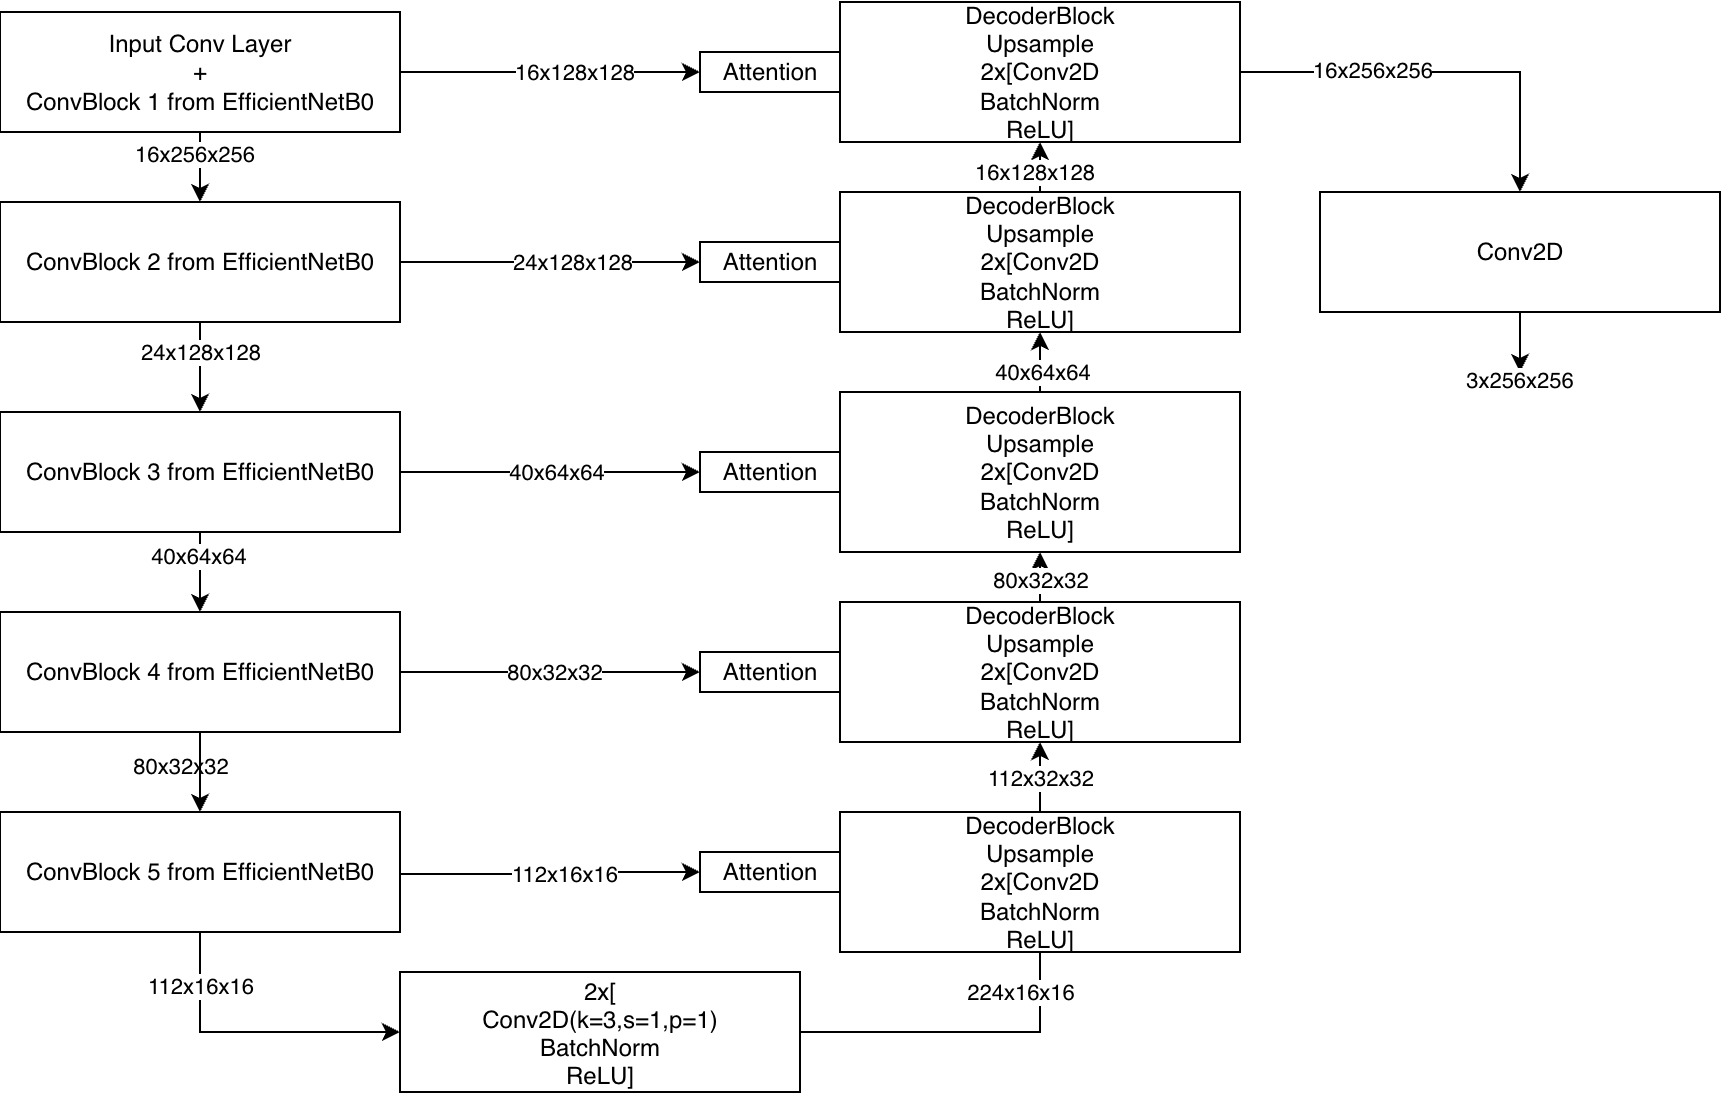

The diagram above was exported from draw.io. Its source (the exported page's mxGraphModel, read from the mxfile embedded in the PNG):
<mxGraphModel dx="838" dy="495" grid="1" gridSize="10" guides="1" tooltips="1" connect="1" arrows="1" fold="1" page="1" pageScale="1" pageWidth="827" pageHeight="1169" math="0" shadow="0">
  <root>
    <mxCell id="0" />
    <mxCell id="1" parent="0" />
    <mxCell id="8n3LugYhmaL81K64R4OI-11" edge="1" parent="1" source="8n3LugYhmaL81K64R4OI-1" style="edgeStyle=orthogonalEdgeStyle;rounded=0;orthogonalLoop=1;jettySize=auto;html=1;">
      <mxGeometry relative="1" as="geometry">
        <mxPoint x="410" y="80" as="targetPoint" />
      </mxGeometry>
    </mxCell>
    <mxCell id="8n3LugYhmaL81K64R4OI-24" connectable="0" parent="8n3LugYhmaL81K64R4OI-11" style="edgeLabel;html=1;align=center;verticalAlign=middle;resizable=0;points=[];" value="16x128x128" vertex="1">
      <mxGeometry relative="1" x="-0.3227" y="-1" as="geometry">
        <mxPoint x="36" y="-1" as="offset" />
      </mxGeometry>
    </mxCell>
    <mxCell id="8n3LugYhmaL81K64R4OI-15" edge="1" parent="1" source="8n3LugYhmaL81K64R4OI-1" style="edgeStyle=orthogonalEdgeStyle;rounded=0;orthogonalLoop=1;jettySize=auto;html=1;entryX=0.5;entryY=0;entryDx=0;entryDy=0;" target="8n3LugYhmaL81K64R4OI-2">
      <mxGeometry relative="1" as="geometry" />
    </mxCell>
    <mxCell id="8n3LugYhmaL81K64R4OI-25" connectable="0" parent="8n3LugYhmaL81K64R4OI-15" style="edgeLabel;html=1;align=center;verticalAlign=middle;resizable=0;points=[];" value="16x256x256" vertex="1">
      <mxGeometry relative="1" x="-0.52" y="-3" as="geometry">
        <mxPoint as="offset" />
      </mxGeometry>
    </mxCell>
    <mxCell id="8n3LugYhmaL81K64R4OI-1" parent="1" style="rounded=0;whiteSpace=wrap;html=1;" value="Input Conv Layer&lt;div&gt;+&lt;/div&gt;&lt;div&gt;ConvBlock 1 from EfficientNetB0&lt;/div&gt;" vertex="1">
      <mxGeometry height="60" width="200" x="60" y="50" as="geometry" />
    </mxCell>
    <mxCell id="8n3LugYhmaL81K64R4OI-12" edge="1" parent="1" source="8n3LugYhmaL81K64R4OI-2" style="edgeStyle=orthogonalEdgeStyle;rounded=0;orthogonalLoop=1;jettySize=auto;html=1;entryX=0;entryY=0.5;entryDx=0;entryDy=0;" target="VZrlETHQf9cpvnWEkXcx-12">
      <mxGeometry relative="1" as="geometry">
        <mxPoint x="400" y="175" as="targetPoint" />
      </mxGeometry>
    </mxCell>
    <mxCell id="8n3LugYhmaL81K64R4OI-27" connectable="0" parent="8n3LugYhmaL81K64R4OI-12" style="edgeLabel;html=1;align=center;verticalAlign=middle;resizable=0;points=[];" value="24x128x128" vertex="1">
      <mxGeometry relative="1" x="-0.3" y="1" as="geometry">
        <mxPoint x="33" y="1" as="offset" />
      </mxGeometry>
    </mxCell>
    <mxCell id="8n3LugYhmaL81K64R4OI-16" edge="1" parent="1" source="8n3LugYhmaL81K64R4OI-2" style="edgeStyle=orthogonalEdgeStyle;rounded=0;orthogonalLoop=1;jettySize=auto;html=1;entryX=0.5;entryY=0;entryDx=0;entryDy=0;" target="8n3LugYhmaL81K64R4OI-3">
      <mxGeometry relative="1" as="geometry" />
    </mxCell>
    <mxCell id="8n3LugYhmaL81K64R4OI-26" connectable="0" parent="8n3LugYhmaL81K64R4OI-16" style="edgeLabel;html=1;align=center;verticalAlign=middle;resizable=0;points=[];" value="24x128x128" vertex="1">
      <mxGeometry relative="1" x="-0.52" y="-2" as="geometry">
        <mxPoint x="2" y="4" as="offset" />
      </mxGeometry>
    </mxCell>
    <mxCell id="8n3LugYhmaL81K64R4OI-2" parent="1" style="rounded=0;whiteSpace=wrap;html=1;" value="ConvBlock 2&amp;nbsp;from EfficientNetB0" vertex="1">
      <mxGeometry height="60" width="200" x="60" y="145" as="geometry" />
    </mxCell>
    <mxCell id="8n3LugYhmaL81K64R4OI-13" edge="1" parent="1" source="8n3LugYhmaL81K64R4OI-3" style="edgeStyle=orthogonalEdgeStyle;rounded=0;orthogonalLoop=1;jettySize=auto;html=1;">
      <mxGeometry relative="1" as="geometry">
        <mxPoint x="410" y="280" as="targetPoint" />
      </mxGeometry>
    </mxCell>
    <mxCell id="8n3LugYhmaL81K64R4OI-41" connectable="0" parent="8n3LugYhmaL81K64R4OI-13" style="edgeLabel;html=1;align=center;verticalAlign=middle;resizable=0;points=[];" value="40x64x64" vertex="1">
      <mxGeometry relative="1" x="-0.0727" y="3" as="geometry">
        <mxPoint x="8" y="3" as="offset" />
      </mxGeometry>
    </mxCell>
    <mxCell id="8n3LugYhmaL81K64R4OI-17" edge="1" parent="1" source="8n3LugYhmaL81K64R4OI-3" style="edgeStyle=orthogonalEdgeStyle;rounded=0;orthogonalLoop=1;jettySize=auto;html=1;entryX=0.5;entryY=0;entryDx=0;entryDy=0;" target="8n3LugYhmaL81K64R4OI-4">
      <mxGeometry relative="1" as="geometry" />
    </mxCell>
    <mxCell id="8n3LugYhmaL81K64R4OI-28" connectable="0" parent="8n3LugYhmaL81K64R4OI-17" style="edgeLabel;html=1;align=center;verticalAlign=middle;resizable=0;points=[];" value="40x64x64" vertex="1">
      <mxGeometry relative="1" x="-0.4867" y="-1" as="geometry">
        <mxPoint y="2" as="offset" />
      </mxGeometry>
    </mxCell>
    <mxCell id="8n3LugYhmaL81K64R4OI-3" parent="1" style="rounded=0;whiteSpace=wrap;html=1;" value="ConvBlock 3 from EfficientNetB0" vertex="1">
      <mxGeometry height="60" width="200" x="60" y="250" as="geometry" />
    </mxCell>
    <mxCell id="8n3LugYhmaL81K64R4OI-14" edge="1" parent="1" source="8n3LugYhmaL81K64R4OI-4" style="edgeStyle=orthogonalEdgeStyle;rounded=0;orthogonalLoop=1;jettySize=auto;html=1;">
      <mxGeometry relative="1" as="geometry">
        <mxPoint x="410" y="380" as="targetPoint" />
      </mxGeometry>
    </mxCell>
    <mxCell id="8n3LugYhmaL81K64R4OI-40" connectable="0" parent="8n3LugYhmaL81K64R4OI-14" style="edgeLabel;html=1;align=center;verticalAlign=middle;resizable=0;points=[];" value="80x32x32" vertex="1">
      <mxGeometry relative="1" x="-0.0348" y="2" as="geometry">
        <mxPoint x="4" y="2" as="offset" />
      </mxGeometry>
    </mxCell>
    <mxCell id="8g8tAEJdYz1UnHlw-hoe-4" edge="1" parent="1" source="VZrlETHQf9cpvnWEkXcx-1" style="edgeStyle=orthogonalEdgeStyle;rounded=0;orthogonalLoop=1;jettySize=auto;html=1;entryX=0;entryY=0.5;entryDx=0;entryDy=0;" target="8n3LugYhmaL81K64R4OI-5">
      <mxGeometry relative="1" as="geometry">
        <Array as="points">
          <mxPoint x="160" y="560" />
        </Array>
        <mxPoint x="160" y="530" as="sourcePoint" />
        <mxPoint x="160" y="440" as="targetPoint" />
      </mxGeometry>
    </mxCell>
    <mxCell id="8g8tAEJdYz1UnHlw-hoe-6" connectable="0" parent="8g8tAEJdYz1UnHlw-hoe-4" style="edgeLabel;html=1;align=center;verticalAlign=middle;resizable=0;points=[];" value="112x16x16" vertex="1">
      <mxGeometry relative="1" x="0.44" y="3" as="geometry">
        <mxPoint x="-58" y="-20" as="offset" />
      </mxGeometry>
    </mxCell>
    <mxCell id="VZrlETHQf9cpvnWEkXcx-2" edge="1" parent="1" source="8n3LugYhmaL81K64R4OI-4" style="edgeStyle=orthogonalEdgeStyle;rounded=0;orthogonalLoop=1;jettySize=auto;html=1;entryX=0.5;entryY=0;entryDx=0;entryDy=0;" target="VZrlETHQf9cpvnWEkXcx-1">
      <mxGeometry relative="1" as="geometry" />
    </mxCell>
    <mxCell id="VZrlETHQf9cpvnWEkXcx-3" connectable="0" parent="VZrlETHQf9cpvnWEkXcx-2" style="edgeLabel;html=1;align=center;verticalAlign=middle;resizable=0;points=[];" value="80x32x32" vertex="1">
      <mxGeometry relative="1" x="-0.1833" y="-2" as="geometry">
        <mxPoint x="-8" as="offset" />
      </mxGeometry>
    </mxCell>
    <mxCell id="VZrlETHQf9cpvnWEkXcx-6" edge="1" parent="1" source="8n3LugYhmaL81K64R4OI-4" style="edgeStyle=orthogonalEdgeStyle;rounded=0;orthogonalLoop=1;jettySize=auto;html=1;" target="VZrlETHQf9cpvnWEkXcx-1" value="">
      <mxGeometry relative="1" as="geometry" />
    </mxCell>
    <mxCell id="8n3LugYhmaL81K64R4OI-4" parent="1" style="rounded=0;whiteSpace=wrap;html=1;" value="ConvBlock 4 from EfficientNetB0" vertex="1">
      <mxGeometry height="60" width="200" x="60" y="350" as="geometry" />
    </mxCell>
    <mxCell id="8n3LugYhmaL81K64R4OI-42" edge="1" parent="1" source="8n3LugYhmaL81K64R4OI-5" style="edgeStyle=orthogonalEdgeStyle;rounded=0;orthogonalLoop=1;jettySize=auto;html=1;">
      <mxGeometry relative="1" as="geometry">
        <Array as="points">
          <mxPoint x="580" y="560" />
        </Array>
        <mxPoint x="580" y="510" as="targetPoint" />
      </mxGeometry>
    </mxCell>
    <mxCell id="8n3LugYhmaL81K64R4OI-43" connectable="0" parent="8n3LugYhmaL81K64R4OI-42" style="edgeLabel;html=1;align=center;verticalAlign=middle;resizable=0;points=[];" value="224x16x16" vertex="1">
      <mxGeometry relative="1" x="-0.0611" y="-2" as="geometry">
        <mxPoint x="30" y="-22" as="offset" />
      </mxGeometry>
    </mxCell>
    <mxCell id="8n3LugYhmaL81K64R4OI-5" parent="1" style="rounded=0;whiteSpace=wrap;html=1;align=center;" value="&lt;p class=&quot;p1&quot; style=&quot;margin: 0px; font-variant-numeric: normal; font-variant-east-asian: normal; font-variant-alternates: normal; font-size-adjust: none; font-kerning: auto; font-optical-sizing: auto; font-feature-settings: normal; font-variation-settings: normal; font-variant-position: normal; font-variant-emoji: normal; font-stretch: normal; line-height: normal;&quot;&gt;2x[&lt;/p&gt;&lt;p class=&quot;p1&quot; style=&quot;margin: 0px; font-variant-numeric: normal; font-variant-east-asian: normal; font-variant-alternates: normal; font-size-adjust: none; font-kerning: auto; font-optical-sizing: auto; font-feature-settings: normal; font-variation-settings: normal; font-variant-position: normal; font-variant-emoji: normal; font-stretch: normal; line-height: normal;&quot;&gt;Conv2D(k=3,s=1,p=1)&lt;/p&gt;&lt;p class=&quot;p1&quot; style=&quot;margin: 0px; font-variant-numeric: normal; font-variant-east-asian: normal; font-variant-alternates: normal; font-size-adjust: none; font-kerning: auto; font-optical-sizing: auto; font-feature-settings: normal; font-variation-settings: normal; font-variant-position: normal; font-variant-emoji: normal; font-stretch: normal; line-height: normal;&quot;&gt;BatchNorm&lt;/p&gt;&lt;p class=&quot;p1&quot; style=&quot;margin: 0px; font-variant-numeric: normal; font-variant-east-asian: normal; font-variant-alternates: normal; font-size-adjust: none; font-kerning: auto; font-optical-sizing: auto; font-feature-settings: normal; font-variation-settings: normal; font-variant-position: normal; font-variant-emoji: normal; font-stretch: normal; line-height: normal;&quot;&gt;ReLU]&lt;/p&gt;" vertex="1">
      <mxGeometry height="60" width="200" x="260" y="530" as="geometry" />
    </mxCell>
    <mxCell id="8n3LugYhmaL81K64R4OI-20" edge="1" parent="1" source="8n3LugYhmaL81K64R4OI-6" style="edgeStyle=orthogonalEdgeStyle;rounded=0;orthogonalLoop=1;jettySize=auto;html=1;entryX=0.5;entryY=1;entryDx=0;entryDy=0;" target="8n3LugYhmaL81K64R4OI-9" value="&lt;span style=&quot;color: rgba(0, 0, 0, 0); font-family: monospace; font-size: 0px; text-align: start; background-color: rgb(236, 236, 236);&quot;&gt;%3CmxGraphModel%3E%3Croot%3E%3CmxCell%20id%3D%220%22%2F%3E%3CmxCell%20id%3D%221%22%20parent%3D%220%22%2F%3E%3CmxCell%20id%3D%222%22%20value%3D%2280x32x32%22%20style%3D%22edgeLabel%3Bhtml%3D1%3Balign%3Dcenter%3BverticalAlign%3Dmiddle%3Bresizable%3D0%3Bpoints%3D%5B%5D%3B%22%20vertex%3D%221%22%20connectable%3D%220%22%20parent%3D%221%22%3E%3CmxGeometry%20x%3D%22580%22%20y%3D%22400%22%20as%3D%22geometry%22%2F%3E%3C%2FmxCell%3E%3C%2Froot%3E%3C%2FmxGraphModel%3E&lt;/span&gt;">
      <mxGeometry relative="1" as="geometry" />
    </mxCell>
    <mxCell id="8n3LugYhmaL81K64R4OI-46" connectable="0" parent="8n3LugYhmaL81K64R4OI-20" style="edgeLabel;html=1;align=center;verticalAlign=middle;resizable=0;points=[];" value="80x32x32" vertex="1">
      <mxGeometry relative="1" x="0.0467" as="geometry">
        <mxPoint as="offset" />
      </mxGeometry>
    </mxCell>
    <mxCell id="8n3LugYhmaL81K64R4OI-6" parent="1" style="rounded=0;whiteSpace=wrap;html=1;" value="DecoderBlock&lt;div&gt;&lt;div&gt;Upsample&lt;/div&gt;&lt;div&gt;2x[Conv2D&lt;/div&gt;&lt;div&gt;BatchNorm&lt;/div&gt;&lt;div&gt;ReLU]&lt;/div&gt;&lt;/div&gt;" vertex="1">
      <mxGeometry height="70" width="200" x="480" y="345" as="geometry" />
    </mxCell>
    <mxCell id="8n3LugYhmaL81K64R4OI-23" edge="1" parent="1" source="8n3LugYhmaL81K64R4OI-7" style="edgeStyle=orthogonalEdgeStyle;rounded=0;orthogonalLoop=1;jettySize=auto;html=1;entryX=0.5;entryY=0;entryDx=0;entryDy=0;" target="8n3LugYhmaL81K64R4OI-10">
      <mxGeometry relative="1" as="geometry" />
    </mxCell>
    <mxCell id="8n3LugYhmaL81K64R4OI-44" connectable="0" parent="8n3LugYhmaL81K64R4OI-23" style="edgeLabel;html=1;align=center;verticalAlign=middle;resizable=0;points=[];" value="16x256x256" vertex="1">
      <mxGeometry relative="1" x="-0.3467" y="1" as="geometry">
        <mxPoint as="offset" />
      </mxGeometry>
    </mxCell>
    <mxCell id="8n3LugYhmaL81K64R4OI-7" parent="1" style="rounded=0;whiteSpace=wrap;html=1;" value="DecoderBlock&lt;div&gt;&lt;div&gt;Upsample&lt;/div&gt;&lt;div&gt;2x[Conv2D&lt;/div&gt;&lt;div&gt;BatchNorm&lt;/div&gt;&lt;div&gt;ReLU]&lt;/div&gt;&lt;/div&gt;" vertex="1">
      <mxGeometry height="70" width="200" x="480" y="45" as="geometry" />
    </mxCell>
    <mxCell id="8n3LugYhmaL81K64R4OI-22" edge="1" parent="1" source="8n3LugYhmaL81K64R4OI-8" style="edgeStyle=orthogonalEdgeStyle;rounded=0;orthogonalLoop=1;jettySize=auto;html=1;entryX=0.5;entryY=1;entryDx=0;entryDy=0;" target="8n3LugYhmaL81K64R4OI-7">
      <mxGeometry relative="1" as="geometry" />
    </mxCell>
    <mxCell id="8n3LugYhmaL81K64R4OI-48" connectable="0" parent="8n3LugYhmaL81K64R4OI-22" style="edgeLabel;html=1;align=center;verticalAlign=middle;resizable=0;points=[];" value="16x128x128" vertex="1">
      <mxGeometry relative="1" x="-0.12" y="-3" as="geometry">
        <mxPoint y="6" as="offset" />
      </mxGeometry>
    </mxCell>
    <mxCell id="8n3LugYhmaL81K64R4OI-8" parent="1" style="rounded=0;whiteSpace=wrap;html=1;" value="DecoderBlock&lt;div&gt;&lt;div&gt;Upsample&lt;/div&gt;&lt;div&gt;2x[Conv2D&lt;/div&gt;&lt;div&gt;BatchNorm&lt;/div&gt;&lt;div&gt;ReLU]&lt;/div&gt;&lt;/div&gt;" vertex="1">
      <mxGeometry height="70" width="200" x="480" y="140" as="geometry" />
    </mxCell>
    <mxCell id="8n3LugYhmaL81K64R4OI-21" edge="1" parent="1" source="8n3LugYhmaL81K64R4OI-9" style="edgeStyle=orthogonalEdgeStyle;rounded=0;orthogonalLoop=1;jettySize=auto;html=1;entryX=0.5;entryY=1;entryDx=0;entryDy=0;" target="8n3LugYhmaL81K64R4OI-8">
      <mxGeometry relative="1" as="geometry" />
    </mxCell>
    <mxCell id="8n3LugYhmaL81K64R4OI-47" connectable="0" parent="8n3LugYhmaL81K64R4OI-21" style="edgeLabel;html=1;align=center;verticalAlign=middle;resizable=0;points=[];" value="40x64x64" vertex="1">
      <mxGeometry relative="1" x="-0.5133" y="-1" as="geometry">
        <mxPoint y="2" as="offset" />
      </mxGeometry>
    </mxCell>
    <mxCell id="8n3LugYhmaL81K64R4OI-9" parent="1" style="rounded=0;whiteSpace=wrap;html=1;" value="DecoderBlock&lt;div&gt;&lt;div&gt;Upsample&lt;/div&gt;&lt;div&gt;2x[Conv2D&lt;/div&gt;&lt;div&gt;BatchNorm&lt;/div&gt;&lt;div&gt;ReLU]&lt;/div&gt;&lt;/div&gt;" vertex="1">
      <mxGeometry height="80" width="200" x="480" y="240" as="geometry" />
    </mxCell>
    <mxCell id="8n3LugYhmaL81K64R4OI-36" edge="1" parent="1" source="8n3LugYhmaL81K64R4OI-10" style="edgeStyle=orthogonalEdgeStyle;rounded=0;orthogonalLoop=1;jettySize=auto;html=1;">
      <mxGeometry relative="1" as="geometry">
        <mxPoint x="820" y="230" as="targetPoint" />
      </mxGeometry>
    </mxCell>
    <mxCell id="8n3LugYhmaL81K64R4OI-10" parent="1" style="rounded=0;whiteSpace=wrap;html=1;" value="Conv2D" vertex="1">
      <mxGeometry height="60" width="200" x="720" y="140" as="geometry" />
    </mxCell>
    <mxCell id="8n3LugYhmaL81K64R4OI-34" edge="1" parent="1" style="edgeStyle=orthogonalEdgeStyle;rounded=0;orthogonalLoop=1;jettySize=auto;html=1;entryX=0;entryY=0.5;entryDx=0;entryDy=0;">
      <mxGeometry relative="1" as="geometry">
        <mxPoint x="260" y="439.9999999999999" as="sourcePoint" />
      </mxGeometry>
    </mxCell>
    <mxCell id="8n3LugYhmaL81K64R4OI-39" connectable="0" parent="8n3LugYhmaL81K64R4OI-34" style="edgeLabel;html=1;align=center;verticalAlign=middle;resizable=0;points=[];" value="80x16x16" vertex="1">
      <mxGeometry relative="1" x="-0.1561" y="2" as="geometry">
        <mxPoint x="18" y="2" as="offset" />
      </mxGeometry>
    </mxCell>
    <mxCell id="8n3LugYhmaL81K64R4OI-49" parent="1" style="text;whiteSpace=wrap;html=1;align=center;" value="&lt;div style=&quot;&quot;&gt;&lt;span style=&quot;color: light-dark(rgb(0, 0, 0), rgb(255, 255, 255)); font-size: 11px; text-wrap-mode: nowrap; background-color: rgb(255, 255, 255);&quot;&gt;3x256x256&lt;/span&gt;&lt;/div&gt;" vertex="1">
      <mxGeometry height="40" width="90" x="775" y="220" as="geometry" />
    </mxCell>
    <mxCell id="8g8tAEJdYz1UnHlw-hoe-9" edge="1" parent="1" style="edgeStyle=orthogonalEdgeStyle;rounded=0;orthogonalLoop=1;jettySize=auto;html=1;entryX=-0.001;entryY=0.416;entryDx=0;entryDy=0;entryPerimeter=0;">
      <mxGeometry relative="1" as="geometry">
        <mxPoint x="260" y="470" as="sourcePoint" />
      </mxGeometry>
    </mxCell>
    <mxCell id="8g8tAEJdYz1UnHlw-hoe-10" connectable="0" parent="8g8tAEJdYz1UnHlw-hoe-9" style="edgeLabel;html=1;align=center;verticalAlign=middle;resizable=0;points=[];" value="112x16x16" vertex="1">
      <mxGeometry relative="1" x="-0.3294" y="-2" as="geometry">
        <mxPoint x="26" y="-2" as="offset" />
      </mxGeometry>
    </mxCell>
    <mxCell id="VZrlETHQf9cpvnWEkXcx-1" parent="1" style="rounded=0;whiteSpace=wrap;html=1;" value="ConvBlock 5 from EfficientNetB0" vertex="1">
      <mxGeometry height="60" width="200" x="60" y="450" as="geometry" />
    </mxCell>
    <mxCell id="VZrlETHQf9cpvnWEkXcx-5" edge="1" parent="1" source="VZrlETHQf9cpvnWEkXcx-4" style="edgeStyle=orthogonalEdgeStyle;rounded=0;orthogonalLoop=1;jettySize=auto;html=1;entryX=0.5;entryY=1;entryDx=0;entryDy=0;" target="8n3LugYhmaL81K64R4OI-6" value="112x32x32">
      <mxGeometry relative="1" as="geometry" />
    </mxCell>
    <mxCell id="VZrlETHQf9cpvnWEkXcx-4" parent="1" style="rounded=0;whiteSpace=wrap;html=1;" value="DecoderBlock&lt;div&gt;&lt;div&gt;Upsample&lt;/div&gt;&lt;div&gt;2x[Conv2D&lt;/div&gt;&lt;div&gt;BatchNorm&lt;/div&gt;&lt;div&gt;ReLU]&lt;/div&gt;&lt;/div&gt;" vertex="1">
      <mxGeometry height="70" width="200" x="480" y="450" as="geometry" />
    </mxCell>
    <mxCell id="VZrlETHQf9cpvnWEkXcx-7" edge="1" parent="1" style="edgeStyle=orthogonalEdgeStyle;rounded=0;orthogonalLoop=1;jettySize=auto;html=1;entryX=0;entryY=0.5;entryDx=0;entryDy=0;" target="VZrlETHQf9cpvnWEkXcx-14">
      <mxGeometry relative="1" as="geometry">
        <Array as="points" />
        <mxPoint x="260" y="481" as="sourcePoint" />
        <mxPoint x="370" y="480" as="targetPoint" />
      </mxGeometry>
    </mxCell>
    <mxCell id="VZrlETHQf9cpvnWEkXcx-8" connectable="0" parent="VZrlETHQf9cpvnWEkXcx-7" style="edgeLabel;html=1;align=center;verticalAlign=middle;resizable=0;points=[];" value="112x16x16" vertex="1">
      <mxGeometry relative="1" x="-0.1783" y="4" as="geometry">
        <mxPoint x="20" y="4" as="offset" />
      </mxGeometry>
    </mxCell>
    <mxCell id="VZrlETHQf9cpvnWEkXcx-9" parent="1" style="rounded=0;whiteSpace=wrap;html=1;" value="Attention" vertex="1">
      <mxGeometry height="20" width="70" x="410" y="370" as="geometry" />
    </mxCell>
    <mxCell id="VZrlETHQf9cpvnWEkXcx-11" parent="1" style="rounded=0;whiteSpace=wrap;html=1;" value="Attention" vertex="1">
      <mxGeometry height="20" width="70" x="410" y="270" as="geometry" />
    </mxCell>
    <mxCell id="VZrlETHQf9cpvnWEkXcx-12" parent="1" style="rounded=0;whiteSpace=wrap;html=1;" value="Attention" vertex="1">
      <mxGeometry height="20" width="70" x="410" y="165" as="geometry" />
    </mxCell>
    <mxCell id="VZrlETHQf9cpvnWEkXcx-13" parent="1" style="rounded=0;whiteSpace=wrap;html=1;" value="Attention" vertex="1">
      <mxGeometry height="20" width="70" x="410" y="70" as="geometry" />
    </mxCell>
    <mxCell id="VZrlETHQf9cpvnWEkXcx-14" parent="1" style="rounded=0;whiteSpace=wrap;html=1;" value="Attention" vertex="1">
      <mxGeometry height="20" width="70" x="410" y="470" as="geometry" />
    </mxCell>
  </root>
</mxGraphModel>